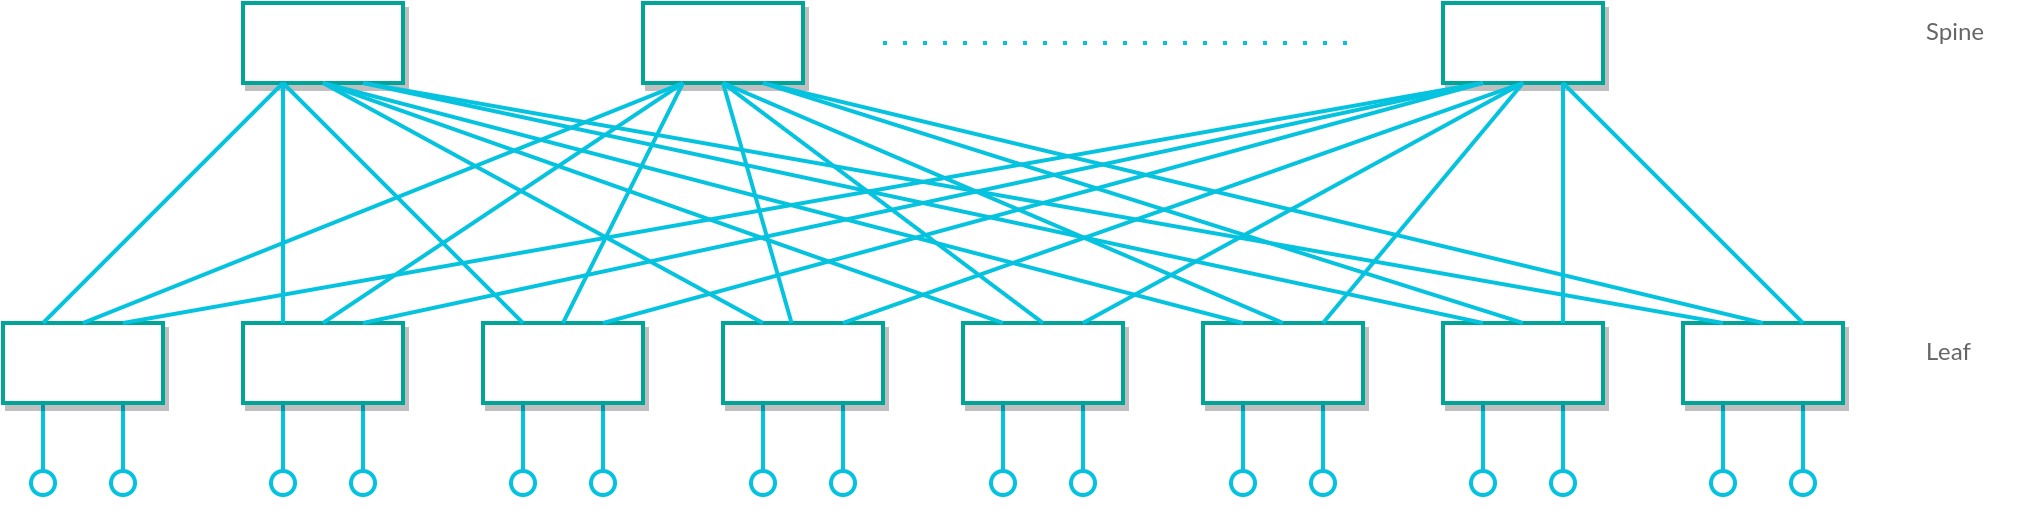

The diagram above was exported from draw.io. Its source (the exported page's mxGraphModel, read from the mxfile embedded in the PNG):
<mxGraphModel dx="2265" dy="1231" grid="1" gridSize="10" guides="1" tooltips="1" connect="1" arrows="1" fold="1" page="1" pageScale="1" pageWidth="850" pageHeight="1100" math="0" shadow="0">
  <root>
    <mxCell id="0" />
    <mxCell id="1" parent="0" />
    <mxCell id="t_ZIJ9nXfUMjoGaq77Y5-41" value="" style="endArrow=none;html=1;rounded=0;strokeWidth=2;strokeColor=#05C3DE;startArrow=oval;startFill=0;startSize=12;entryX=0.25;entryY=1;entryDx=0;entryDy=0;" parent="1" edge="1">
      <mxGeometry width="50" height="50" relative="1" as="geometry">
        <mxPoint x="100" y="760" as="sourcePoint" />
        <mxPoint x="100" y="720" as="targetPoint" />
      </mxGeometry>
    </mxCell>
    <mxCell id="a1RNS2GRwDBVDoqZBIgc-2" value="" style="endArrow=none;html=1;rounded=0;strokeWidth=2;strokeColor=#05C3DE;startArrow=oval;startFill=0;startSize=12;entryX=0.25;entryY=1;entryDx=0;entryDy=0;" edge="1" parent="1">
      <mxGeometry width="50" height="50" relative="1" as="geometry">
        <mxPoint x="140" y="760" as="sourcePoint" />
        <mxPoint x="140" y="720" as="targetPoint" />
      </mxGeometry>
    </mxCell>
    <mxCell id="a1RNS2GRwDBVDoqZBIgc-3" value="" style="endArrow=none;html=1;rounded=0;strokeWidth=2;strokeColor=#05C3DE;startArrow=oval;startFill=0;startSize=12;entryX=0.25;entryY=1;entryDx=0;entryDy=0;" edge="1" parent="1">
      <mxGeometry width="50" height="50" relative="1" as="geometry">
        <mxPoint x="220" y="760" as="sourcePoint" />
        <mxPoint x="220" y="720" as="targetPoint" />
      </mxGeometry>
    </mxCell>
    <mxCell id="a1RNS2GRwDBVDoqZBIgc-5" value="" style="endArrow=none;html=1;rounded=0;strokeWidth=2;strokeColor=#05C3DE;startArrow=oval;startFill=0;startSize=12;entryX=0.25;entryY=1;entryDx=0;entryDy=0;" edge="1" parent="1">
      <mxGeometry width="50" height="50" relative="1" as="geometry">
        <mxPoint x="260" y="760" as="sourcePoint" />
        <mxPoint x="260" y="720" as="targetPoint" />
      </mxGeometry>
    </mxCell>
    <mxCell id="a1RNS2GRwDBVDoqZBIgc-6" value="" style="rounded=0;whiteSpace=wrap;html=1;strokeColor=#00A499;strokeWidth=2;shadow=1;" vertex="1" parent="1">
      <mxGeometry x="80" y="680" width="80" height="40" as="geometry" />
    </mxCell>
    <mxCell id="a1RNS2GRwDBVDoqZBIgc-7" value="" style="rounded=0;whiteSpace=wrap;html=1;strokeColor=#00A499;strokeWidth=2;shadow=1;" vertex="1" parent="1">
      <mxGeometry x="200" y="680" width="80" height="40" as="geometry" />
    </mxCell>
    <mxCell id="a1RNS2GRwDBVDoqZBIgc-11" value="" style="endArrow=none;html=1;rounded=0;strokeWidth=2;strokeColor=#05C3DE;startArrow=oval;startFill=0;startSize=12;entryX=0.25;entryY=1;entryDx=0;entryDy=0;" edge="1" parent="1">
      <mxGeometry width="50" height="50" relative="1" as="geometry">
        <mxPoint x="340" y="760" as="sourcePoint" />
        <mxPoint x="340" y="720" as="targetPoint" />
      </mxGeometry>
    </mxCell>
    <mxCell id="a1RNS2GRwDBVDoqZBIgc-14" value="" style="endArrow=none;html=1;rounded=0;strokeWidth=2;strokeColor=#05C3DE;startArrow=oval;startFill=0;startSize=12;entryX=0.25;entryY=1;entryDx=0;entryDy=0;" edge="1" parent="1">
      <mxGeometry width="50" height="50" relative="1" as="geometry">
        <mxPoint x="380" y="760" as="sourcePoint" />
        <mxPoint x="380" y="720" as="targetPoint" />
      </mxGeometry>
    </mxCell>
    <mxCell id="a1RNS2GRwDBVDoqZBIgc-15" value="" style="endArrow=none;html=1;rounded=0;strokeWidth=2;strokeColor=#05C3DE;startArrow=oval;startFill=0;startSize=12;entryX=0.25;entryY=1;entryDx=0;entryDy=0;" edge="1" parent="1">
      <mxGeometry width="50" height="50" relative="1" as="geometry">
        <mxPoint x="460" y="760" as="sourcePoint" />
        <mxPoint x="460" y="720" as="targetPoint" />
      </mxGeometry>
    </mxCell>
    <mxCell id="a1RNS2GRwDBVDoqZBIgc-17" value="" style="endArrow=none;html=1;rounded=0;strokeWidth=2;strokeColor=#05C3DE;startArrow=oval;startFill=0;startSize=12;entryX=0.25;entryY=1;entryDx=0;entryDy=0;" edge="1" parent="1">
      <mxGeometry width="50" height="50" relative="1" as="geometry">
        <mxPoint x="500" y="760" as="sourcePoint" />
        <mxPoint x="500" y="720" as="targetPoint" />
      </mxGeometry>
    </mxCell>
    <mxCell id="a1RNS2GRwDBVDoqZBIgc-18" value="" style="rounded=0;whiteSpace=wrap;html=1;strokeColor=#00A499;strokeWidth=2;shadow=1;" vertex="1" parent="1">
      <mxGeometry x="320" y="680" width="80" height="40" as="geometry" />
    </mxCell>
    <mxCell id="a1RNS2GRwDBVDoqZBIgc-19" value="" style="rounded=0;whiteSpace=wrap;html=1;strokeColor=#00A499;strokeWidth=2;shadow=1;" vertex="1" parent="1">
      <mxGeometry x="440" y="680" width="80" height="40" as="geometry" />
    </mxCell>
    <mxCell id="a1RNS2GRwDBVDoqZBIgc-23" value="" style="endArrow=none;html=1;rounded=0;strokeWidth=2;strokeColor=#05C3DE;startArrow=oval;startFill=0;startSize=12;entryX=0.25;entryY=1;entryDx=0;entryDy=0;" edge="1" parent="1">
      <mxGeometry width="50" height="50" relative="1" as="geometry">
        <mxPoint x="580" y="760" as="sourcePoint" />
        <mxPoint x="580" y="720" as="targetPoint" />
      </mxGeometry>
    </mxCell>
    <mxCell id="a1RNS2GRwDBVDoqZBIgc-26" value="" style="endArrow=none;html=1;rounded=0;strokeWidth=2;strokeColor=#05C3DE;startArrow=oval;startFill=0;startSize=12;entryX=0.25;entryY=1;entryDx=0;entryDy=0;" edge="1" parent="1">
      <mxGeometry width="50" height="50" relative="1" as="geometry">
        <mxPoint x="620" y="760" as="sourcePoint" />
        <mxPoint x="620" y="720" as="targetPoint" />
      </mxGeometry>
    </mxCell>
    <mxCell id="a1RNS2GRwDBVDoqZBIgc-27" value="" style="endArrow=none;html=1;rounded=0;strokeWidth=2;strokeColor=#05C3DE;startArrow=oval;startFill=0;startSize=12;entryX=0.25;entryY=1;entryDx=0;entryDy=0;" edge="1" parent="1">
      <mxGeometry width="50" height="50" relative="1" as="geometry">
        <mxPoint x="700" y="760" as="sourcePoint" />
        <mxPoint x="700" y="720" as="targetPoint" />
      </mxGeometry>
    </mxCell>
    <mxCell id="a1RNS2GRwDBVDoqZBIgc-29" value="" style="endArrow=none;html=1;rounded=0;strokeWidth=2;strokeColor=#05C3DE;startArrow=oval;startFill=0;startSize=12;entryX=0.25;entryY=1;entryDx=0;entryDy=0;" edge="1" parent="1">
      <mxGeometry width="50" height="50" relative="1" as="geometry">
        <mxPoint x="740" y="760" as="sourcePoint" />
        <mxPoint x="740" y="720" as="targetPoint" />
      </mxGeometry>
    </mxCell>
    <mxCell id="a1RNS2GRwDBVDoqZBIgc-30" value="" style="rounded=0;whiteSpace=wrap;html=1;strokeColor=#00A499;strokeWidth=2;shadow=1;" vertex="1" parent="1">
      <mxGeometry x="560" y="680" width="80" height="40" as="geometry" />
    </mxCell>
    <mxCell id="a1RNS2GRwDBVDoqZBIgc-31" value="" style="rounded=0;whiteSpace=wrap;html=1;strokeColor=#00A499;strokeWidth=2;shadow=1;" vertex="1" parent="1">
      <mxGeometry x="680" y="680" width="80" height="40" as="geometry" />
    </mxCell>
    <mxCell id="a1RNS2GRwDBVDoqZBIgc-35" value="" style="endArrow=none;html=1;rounded=0;strokeWidth=2;strokeColor=#05C3DE;startArrow=oval;startFill=0;startSize=12;entryX=0.25;entryY=1;entryDx=0;entryDy=0;" edge="1" parent="1">
      <mxGeometry width="50" height="50" relative="1" as="geometry">
        <mxPoint x="820" y="760" as="sourcePoint" />
        <mxPoint x="820" y="720" as="targetPoint" />
      </mxGeometry>
    </mxCell>
    <mxCell id="a1RNS2GRwDBVDoqZBIgc-38" value="" style="endArrow=none;html=1;rounded=0;strokeWidth=2;strokeColor=#05C3DE;startArrow=oval;startFill=0;startSize=12;entryX=0.25;entryY=1;entryDx=0;entryDy=0;" edge="1" parent="1">
      <mxGeometry width="50" height="50" relative="1" as="geometry">
        <mxPoint x="860" y="760" as="sourcePoint" />
        <mxPoint x="860" y="720" as="targetPoint" />
      </mxGeometry>
    </mxCell>
    <mxCell id="a1RNS2GRwDBVDoqZBIgc-39" value="" style="endArrow=none;html=1;rounded=0;strokeWidth=2;strokeColor=#05C3DE;startArrow=oval;startFill=0;startSize=12;entryX=0.25;entryY=1;entryDx=0;entryDy=0;" edge="1" parent="1">
      <mxGeometry width="50" height="50" relative="1" as="geometry">
        <mxPoint x="940" y="760" as="sourcePoint" />
        <mxPoint x="940" y="720" as="targetPoint" />
      </mxGeometry>
    </mxCell>
    <mxCell id="a1RNS2GRwDBVDoqZBIgc-41" value="" style="endArrow=none;html=1;rounded=0;strokeWidth=2;strokeColor=#05C3DE;startArrow=oval;startFill=0;startSize=12;entryX=0.25;entryY=1;entryDx=0;entryDy=0;" edge="1" parent="1">
      <mxGeometry width="50" height="50" relative="1" as="geometry">
        <mxPoint x="980" y="760" as="sourcePoint" />
        <mxPoint x="980" y="720" as="targetPoint" />
      </mxGeometry>
    </mxCell>
    <mxCell id="a1RNS2GRwDBVDoqZBIgc-42" value="" style="rounded=0;whiteSpace=wrap;html=1;strokeColor=#00A499;strokeWidth=2;shadow=1;" vertex="1" parent="1">
      <mxGeometry x="800" y="680" width="80" height="40" as="geometry" />
    </mxCell>
    <mxCell id="a1RNS2GRwDBVDoqZBIgc-43" value="" style="rounded=0;whiteSpace=wrap;html=1;strokeColor=#00A499;strokeWidth=2;shadow=1;" vertex="1" parent="1">
      <mxGeometry x="920" y="680" width="80" height="40" as="geometry" />
    </mxCell>
    <mxCell id="a1RNS2GRwDBVDoqZBIgc-47" value="" style="rounded=0;whiteSpace=wrap;html=1;strokeColor=#00A499;strokeWidth=2;shadow=1;" vertex="1" parent="1">
      <mxGeometry x="200" y="520" width="80" height="40" as="geometry" />
    </mxCell>
    <mxCell id="a1RNS2GRwDBVDoqZBIgc-48" value="" style="rounded=0;whiteSpace=wrap;html=1;strokeColor=#00A499;strokeWidth=2;shadow=1;" vertex="1" parent="1">
      <mxGeometry x="800" y="520" width="80" height="40" as="geometry" />
    </mxCell>
    <mxCell id="a1RNS2GRwDBVDoqZBIgc-49" value="" style="rounded=0;whiteSpace=wrap;html=1;strokeColor=#00A499;strokeWidth=2;shadow=1;" vertex="1" parent="1">
      <mxGeometry x="400" y="520" width="80" height="40" as="geometry" />
    </mxCell>
    <mxCell id="a1RNS2GRwDBVDoqZBIgc-51" value="" style="endArrow=none;html=1;rounded=0;strokeWidth=2;strokeColor=#05C3DE;startArrow=none;startFill=0;startSize=12;exitX=0.25;exitY=0;exitDx=0;exitDy=0;entryX=0.25;entryY=1;entryDx=0;entryDy=0;" edge="1" parent="1" source="a1RNS2GRwDBVDoqZBIgc-6" target="a1RNS2GRwDBVDoqZBIgc-47">
      <mxGeometry width="50" height="50" relative="1" as="geometry">
        <mxPoint x="110" y="770" as="sourcePoint" />
        <mxPoint x="110" y="730" as="targetPoint" />
      </mxGeometry>
    </mxCell>
    <mxCell id="a1RNS2GRwDBVDoqZBIgc-52" value="" style="endArrow=none;html=1;rounded=0;strokeWidth=2;strokeColor=#05C3DE;startArrow=none;startFill=0;startSize=12;exitX=0.25;exitY=0;exitDx=0;exitDy=0;entryX=0.25;entryY=1;entryDx=0;entryDy=0;" edge="1" parent="1" source="a1RNS2GRwDBVDoqZBIgc-7" target="a1RNS2GRwDBVDoqZBIgc-47">
      <mxGeometry width="50" height="50" relative="1" as="geometry">
        <mxPoint x="120" y="780" as="sourcePoint" />
        <mxPoint x="120" y="740" as="targetPoint" />
      </mxGeometry>
    </mxCell>
    <mxCell id="a1RNS2GRwDBVDoqZBIgc-54" value="" style="endArrow=none;html=1;rounded=0;strokeWidth=2;strokeColor=#05C3DE;startArrow=none;startFill=0;startSize=12;exitX=0.25;exitY=0;exitDx=0;exitDy=0;entryX=0.75;entryY=1;entryDx=0;entryDy=0;" edge="1" parent="1" source="a1RNS2GRwDBVDoqZBIgc-42" target="a1RNS2GRwDBVDoqZBIgc-47">
      <mxGeometry width="50" height="50" relative="1" as="geometry">
        <mxPoint x="140" y="800" as="sourcePoint" />
        <mxPoint x="140" y="760" as="targetPoint" />
      </mxGeometry>
    </mxCell>
    <mxCell id="a1RNS2GRwDBVDoqZBIgc-56" value="" style="endArrow=none;html=1;rounded=0;strokeWidth=2;strokeColor=#05C3DE;startArrow=none;startFill=0;startSize=12;exitX=0.25;exitY=1;exitDx=0;exitDy=0;entryX=0.5;entryY=0;entryDx=0;entryDy=0;" edge="1" parent="1" source="a1RNS2GRwDBVDoqZBIgc-49" target="a1RNS2GRwDBVDoqZBIgc-6">
      <mxGeometry width="50" height="50" relative="1" as="geometry">
        <mxPoint x="320" y="410" as="sourcePoint" />
        <mxPoint x="220" y="330" as="targetPoint" />
      </mxGeometry>
    </mxCell>
    <mxCell id="a1RNS2GRwDBVDoqZBIgc-57" value="" style="endArrow=none;html=1;rounded=0;strokeWidth=2;strokeColor=#05C3DE;startArrow=none;startFill=0;startSize=12;exitX=0.5;exitY=0;exitDx=0;exitDy=0;entryX=0.25;entryY=1;entryDx=0;entryDy=0;" edge="1" parent="1" source="a1RNS2GRwDBVDoqZBIgc-7" target="a1RNS2GRwDBVDoqZBIgc-49">
      <mxGeometry width="50" height="50" relative="1" as="geometry">
        <mxPoint x="560" y="410" as="sourcePoint" />
        <mxPoint x="220" y="330" as="targetPoint" />
      </mxGeometry>
    </mxCell>
    <mxCell id="a1RNS2GRwDBVDoqZBIgc-58" value="" style="endArrow=none;html=1;rounded=0;strokeWidth=2;strokeColor=#05C3DE;startArrow=none;startFill=0;startSize=12;exitX=0.5;exitY=0;exitDx=0;exitDy=0;entryX=0.75;entryY=1;entryDx=0;entryDy=0;" edge="1" parent="1" source="a1RNS2GRwDBVDoqZBIgc-42" target="a1RNS2GRwDBVDoqZBIgc-49">
      <mxGeometry width="50" height="50" relative="1" as="geometry">
        <mxPoint x="800" y="410" as="sourcePoint" />
        <mxPoint x="240" y="330" as="targetPoint" />
      </mxGeometry>
    </mxCell>
    <mxCell id="a1RNS2GRwDBVDoqZBIgc-79" value="Spine" style="text;strokeColor=none;align=left;fillColor=none;html=1;verticalAlign=middle;whiteSpace=wrap;rounded=0;fontColor=#666666;fontFamily=Lato;fontSource=https%3A%2F%2Ffonts.googleapis.com%2Fcss%3Ffamily%3DLato;" vertex="1" parent="1">
      <mxGeometry x="1040" y="520" width="60" height="30" as="geometry" />
    </mxCell>
    <mxCell id="a1RNS2GRwDBVDoqZBIgc-80" value="Leaf" style="text;strokeColor=none;align=left;fillColor=none;html=1;verticalAlign=middle;whiteSpace=wrap;rounded=0;fontColor=#666666;fontFamily=Lato;fontSource=https%3A%2F%2Ffonts.googleapis.com%2Fcss%3Ffamily%3DLato;" vertex="1" parent="1">
      <mxGeometry x="1040" y="680" width="60" height="30" as="geometry" />
    </mxCell>
    <mxCell id="a1RNS2GRwDBVDoqZBIgc-84" value="" style="endArrow=none;html=1;rounded=0;strokeWidth=2;strokeColor=#05C3DE;startArrow=none;startFill=0;startSize=12;exitX=0.25;exitY=0;exitDx=0;exitDy=0;" edge="1" parent="1" source="a1RNS2GRwDBVDoqZBIgc-18">
      <mxGeometry width="50" height="50" relative="1" as="geometry">
        <mxPoint x="230" y="690" as="sourcePoint" />
        <mxPoint x="220" y="560" as="targetPoint" />
      </mxGeometry>
    </mxCell>
    <mxCell id="a1RNS2GRwDBVDoqZBIgc-85" value="" style="endArrow=none;html=1;rounded=0;strokeWidth=2;strokeColor=#05C3DE;startArrow=none;startFill=0;startSize=12;exitX=0.25;exitY=0;exitDx=0;exitDy=0;entryX=0.5;entryY=1;entryDx=0;entryDy=0;" edge="1" parent="1" source="a1RNS2GRwDBVDoqZBIgc-19" target="a1RNS2GRwDBVDoqZBIgc-47">
      <mxGeometry width="50" height="50" relative="1" as="geometry">
        <mxPoint x="240" y="700" as="sourcePoint" />
        <mxPoint x="240" y="580" as="targetPoint" />
      </mxGeometry>
    </mxCell>
    <mxCell id="a1RNS2GRwDBVDoqZBIgc-86" value="" style="endArrow=none;html=1;rounded=0;strokeWidth=2;strokeColor=#05C3DE;startArrow=none;startFill=0;startSize=12;exitX=0.25;exitY=0;exitDx=0;exitDy=0;entryX=0.5;entryY=1;entryDx=0;entryDy=0;" edge="1" parent="1" source="a1RNS2GRwDBVDoqZBIgc-30" target="a1RNS2GRwDBVDoqZBIgc-47">
      <mxGeometry width="50" height="50" relative="1" as="geometry">
        <mxPoint x="250" y="710" as="sourcePoint" />
        <mxPoint x="250" y="590" as="targetPoint" />
      </mxGeometry>
    </mxCell>
    <mxCell id="a1RNS2GRwDBVDoqZBIgc-87" value="" style="endArrow=none;html=1;rounded=0;strokeWidth=2;strokeColor=#05C3DE;startArrow=none;startFill=0;startSize=12;exitX=0.25;exitY=0;exitDx=0;exitDy=0;entryX=0.5;entryY=1;entryDx=0;entryDy=0;" edge="1" parent="1" source="a1RNS2GRwDBVDoqZBIgc-31" target="a1RNS2GRwDBVDoqZBIgc-47">
      <mxGeometry width="50" height="50" relative="1" as="geometry">
        <mxPoint x="260" y="720" as="sourcePoint" />
        <mxPoint x="260" y="600" as="targetPoint" />
      </mxGeometry>
    </mxCell>
    <mxCell id="a1RNS2GRwDBVDoqZBIgc-88" value="" style="endArrow=none;html=1;rounded=0;strokeWidth=2;strokeColor=#05C3DE;startArrow=none;startFill=0;startSize=12;exitX=0.25;exitY=0;exitDx=0;exitDy=0;entryX=0.75;entryY=1;entryDx=0;entryDy=0;" edge="1" parent="1" source="a1RNS2GRwDBVDoqZBIgc-43" target="a1RNS2GRwDBVDoqZBIgc-47">
      <mxGeometry width="50" height="50" relative="1" as="geometry">
        <mxPoint x="270" y="730" as="sourcePoint" />
        <mxPoint x="270" y="610" as="targetPoint" />
      </mxGeometry>
    </mxCell>
    <mxCell id="a1RNS2GRwDBVDoqZBIgc-89" value="" style="endArrow=none;html=1;rounded=0;strokeWidth=2;strokeColor=#05C3DE;startArrow=none;startFill=0;startSize=12;exitX=0.5;exitY=0;exitDx=0;exitDy=0;entryX=0.25;entryY=1;entryDx=0;entryDy=0;" edge="1" parent="1" source="a1RNS2GRwDBVDoqZBIgc-18" target="a1RNS2GRwDBVDoqZBIgc-49">
      <mxGeometry width="50" height="50" relative="1" as="geometry">
        <mxPoint x="280" y="740" as="sourcePoint" />
        <mxPoint x="280" y="620" as="targetPoint" />
      </mxGeometry>
    </mxCell>
    <mxCell id="a1RNS2GRwDBVDoqZBIgc-90" value="" style="endArrow=none;html=1;rounded=0;strokeWidth=2;strokeColor=#05C3DE;startArrow=none;startFill=0;startSize=12;entryX=0.5;entryY=1;entryDx=0;entryDy=0;" edge="1" parent="1" source="a1RNS2GRwDBVDoqZBIgc-19" target="a1RNS2GRwDBVDoqZBIgc-49">
      <mxGeometry width="50" height="50" relative="1" as="geometry">
        <mxPoint x="290" y="750" as="sourcePoint" />
        <mxPoint x="290" y="630" as="targetPoint" />
      </mxGeometry>
    </mxCell>
    <mxCell id="a1RNS2GRwDBVDoqZBIgc-91" value="" style="endArrow=none;html=1;rounded=0;strokeWidth=2;strokeColor=#05C3DE;startArrow=none;startFill=0;startSize=12;exitX=0.5;exitY=0;exitDx=0;exitDy=0;entryX=0.5;entryY=1;entryDx=0;entryDy=0;" edge="1" parent="1" source="a1RNS2GRwDBVDoqZBIgc-30" target="a1RNS2GRwDBVDoqZBIgc-49">
      <mxGeometry width="50" height="50" relative="1" as="geometry">
        <mxPoint x="300" y="760" as="sourcePoint" />
        <mxPoint x="300" y="640" as="targetPoint" />
      </mxGeometry>
    </mxCell>
    <mxCell id="a1RNS2GRwDBVDoqZBIgc-92" value="" style="endArrow=none;html=1;rounded=0;strokeWidth=2;strokeColor=#05C3DE;startArrow=none;startFill=0;startSize=12;exitX=0.5;exitY=0;exitDx=0;exitDy=0;" edge="1" parent="1" source="a1RNS2GRwDBVDoqZBIgc-31">
      <mxGeometry width="50" height="50" relative="1" as="geometry">
        <mxPoint x="310" y="770" as="sourcePoint" />
        <mxPoint x="440" y="560" as="targetPoint" />
      </mxGeometry>
    </mxCell>
    <mxCell id="a1RNS2GRwDBVDoqZBIgc-93" value="" style="endArrow=none;html=1;rounded=0;strokeWidth=2;strokeColor=#05C3DE;startArrow=none;startFill=0;startSize=12;exitX=0.5;exitY=0;exitDx=0;exitDy=0;entryX=0.75;entryY=1;entryDx=0;entryDy=0;" edge="1" parent="1" source="a1RNS2GRwDBVDoqZBIgc-43" target="a1RNS2GRwDBVDoqZBIgc-49">
      <mxGeometry width="50" height="50" relative="1" as="geometry">
        <mxPoint x="320" y="780" as="sourcePoint" />
        <mxPoint x="320" y="660" as="targetPoint" />
      </mxGeometry>
    </mxCell>
    <mxCell id="a1RNS2GRwDBVDoqZBIgc-94" value="" style="endArrow=none;html=1;rounded=0;strokeWidth=2;strokeColor=#05C3DE;startArrow=none;startFill=0;startSize=12;dashed=1;dashPattern=1 4;" edge="1" parent="1">
      <mxGeometry width="50" height="50" relative="1" as="geometry">
        <mxPoint x="520" y="540" as="sourcePoint" />
        <mxPoint x="760" y="540" as="targetPoint" />
      </mxGeometry>
    </mxCell>
    <mxCell id="a1RNS2GRwDBVDoqZBIgc-95" value="" style="endArrow=none;html=1;rounded=0;strokeWidth=2;strokeColor=#05C3DE;startArrow=none;startFill=0;startSize=12;exitX=0.75;exitY=0;exitDx=0;exitDy=0;entryX=0.25;entryY=1;entryDx=0;entryDy=0;" edge="1" parent="1" source="a1RNS2GRwDBVDoqZBIgc-6" target="a1RNS2GRwDBVDoqZBIgc-48">
      <mxGeometry width="50" height="50" relative="1" as="geometry">
        <mxPoint x="340" y="800" as="sourcePoint" />
        <mxPoint x="340" y="680" as="targetPoint" />
      </mxGeometry>
    </mxCell>
    <mxCell id="a1RNS2GRwDBVDoqZBIgc-96" value="" style="endArrow=none;html=1;rounded=0;strokeWidth=2;strokeColor=#05C3DE;startArrow=none;startFill=0;startSize=12;exitX=0.75;exitY=0;exitDx=0;exitDy=0;entryX=0.25;entryY=1;entryDx=0;entryDy=0;" edge="1" parent="1" source="a1RNS2GRwDBVDoqZBIgc-7" target="a1RNS2GRwDBVDoqZBIgc-48">
      <mxGeometry width="50" height="50" relative="1" as="geometry">
        <mxPoint x="350" y="810" as="sourcePoint" />
        <mxPoint x="350" y="690" as="targetPoint" />
      </mxGeometry>
    </mxCell>
    <mxCell id="a1RNS2GRwDBVDoqZBIgc-97" value="" style="endArrow=none;html=1;rounded=0;strokeWidth=2;strokeColor=#05C3DE;startArrow=none;startFill=0;startSize=12;exitX=0.75;exitY=0;exitDx=0;exitDy=0;entryX=0.25;entryY=1;entryDx=0;entryDy=0;" edge="1" parent="1" source="a1RNS2GRwDBVDoqZBIgc-18" target="a1RNS2GRwDBVDoqZBIgc-48">
      <mxGeometry width="50" height="50" relative="1" as="geometry">
        <mxPoint x="360" y="820" as="sourcePoint" />
        <mxPoint x="360" y="700" as="targetPoint" />
      </mxGeometry>
    </mxCell>
    <mxCell id="a1RNS2GRwDBVDoqZBIgc-98" value="" style="endArrow=none;html=1;rounded=0;strokeWidth=2;strokeColor=#05C3DE;startArrow=none;startFill=0;startSize=12;exitX=0.75;exitY=0;exitDx=0;exitDy=0;entryX=0.5;entryY=1;entryDx=0;entryDy=0;" edge="1" parent="1" source="a1RNS2GRwDBVDoqZBIgc-19" target="a1RNS2GRwDBVDoqZBIgc-48">
      <mxGeometry width="50" height="50" relative="1" as="geometry">
        <mxPoint x="370" y="830" as="sourcePoint" />
        <mxPoint x="370" y="710" as="targetPoint" />
      </mxGeometry>
    </mxCell>
    <mxCell id="a1RNS2GRwDBVDoqZBIgc-99" value="" style="endArrow=none;html=1;rounded=0;strokeWidth=2;strokeColor=#05C3DE;startArrow=none;startFill=0;startSize=12;exitX=0.75;exitY=0;exitDx=0;exitDy=0;entryX=0.5;entryY=1;entryDx=0;entryDy=0;" edge="1" parent="1" source="a1RNS2GRwDBVDoqZBIgc-30" target="a1RNS2GRwDBVDoqZBIgc-48">
      <mxGeometry width="50" height="50" relative="1" as="geometry">
        <mxPoint x="380" y="840" as="sourcePoint" />
        <mxPoint x="380" y="720" as="targetPoint" />
      </mxGeometry>
    </mxCell>
    <mxCell id="a1RNS2GRwDBVDoqZBIgc-100" value="" style="endArrow=none;html=1;rounded=0;strokeWidth=2;strokeColor=#05C3DE;startArrow=none;startFill=0;startSize=12;exitX=0.75;exitY=0;exitDx=0;exitDy=0;entryX=0.5;entryY=1;entryDx=0;entryDy=0;" edge="1" parent="1" source="a1RNS2GRwDBVDoqZBIgc-31" target="a1RNS2GRwDBVDoqZBIgc-48">
      <mxGeometry width="50" height="50" relative="1" as="geometry">
        <mxPoint x="390" y="850" as="sourcePoint" />
        <mxPoint x="390" y="730" as="targetPoint" />
      </mxGeometry>
    </mxCell>
    <mxCell id="a1RNS2GRwDBVDoqZBIgc-101" value="" style="endArrow=none;html=1;rounded=0;strokeWidth=2;strokeColor=#05C3DE;startArrow=none;startFill=0;startSize=12;exitX=0.75;exitY=0;exitDx=0;exitDy=0;entryX=0.75;entryY=1;entryDx=0;entryDy=0;" edge="1" parent="1" source="a1RNS2GRwDBVDoqZBIgc-42" target="a1RNS2GRwDBVDoqZBIgc-48">
      <mxGeometry width="50" height="50" relative="1" as="geometry">
        <mxPoint x="400" y="860" as="sourcePoint" />
        <mxPoint x="400" y="740" as="targetPoint" />
      </mxGeometry>
    </mxCell>
    <mxCell id="a1RNS2GRwDBVDoqZBIgc-102" value="" style="endArrow=none;html=1;rounded=0;strokeWidth=2;strokeColor=#05C3DE;startArrow=none;startFill=0;startSize=12;exitX=0.75;exitY=0;exitDx=0;exitDy=0;" edge="1" parent="1" source="a1RNS2GRwDBVDoqZBIgc-43">
      <mxGeometry width="50" height="50" relative="1" as="geometry">
        <mxPoint x="410" y="870" as="sourcePoint" />
        <mxPoint x="860" y="560" as="targetPoint" />
      </mxGeometry>
    </mxCell>
  </root>
</mxGraphModel>